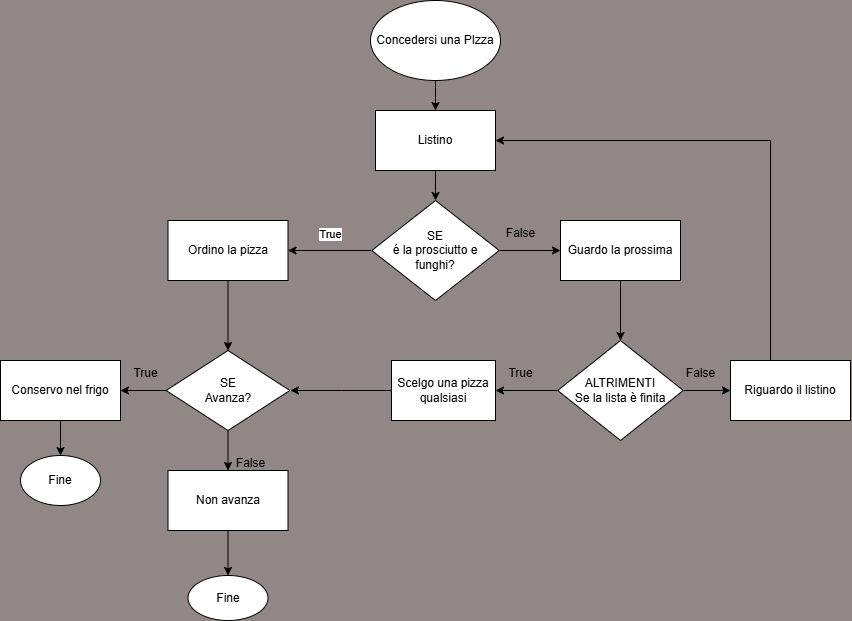

The diagram above was exported from draw.io. Its source (the exported page's mxGraphModel, read from the mxfile embedded in the PNG):
<mxGraphModel dx="1617" dy="421" grid="1" gridSize="10" guides="1" tooltips="1" connect="1" arrows="1" fold="1" page="1" pageScale="1" pageWidth="827" pageHeight="1169" background="#928787" math="0" shadow="0">
  <root>
    <mxCell id="0" />
    <mxCell id="1" parent="0" />
    <mxCell id="zxCdW4Nm8uSCNhhhQmR9-3" value="" style="edgeStyle=orthogonalEdgeStyle;rounded=0;orthogonalLoop=1;jettySize=auto;html=1;" edge="1" parent="1" source="zxCdW4Nm8uSCNhhhQmR9-1" target="zxCdW4Nm8uSCNhhhQmR9-2">
      <mxGeometry relative="1" as="geometry" />
    </mxCell>
    <mxCell id="zxCdW4Nm8uSCNhhhQmR9-1" value="Concedersi una PIzza" style="ellipse;whiteSpace=wrap;html=1;" vertex="1" parent="1">
      <mxGeometry x="350" y="10" width="130" height="80" as="geometry" />
    </mxCell>
    <mxCell id="zxCdW4Nm8uSCNhhhQmR9-5" value="" style="edgeStyle=orthogonalEdgeStyle;rounded=0;orthogonalLoop=1;jettySize=auto;html=1;" edge="1" parent="1" source="zxCdW4Nm8uSCNhhhQmR9-2">
      <mxGeometry relative="1" as="geometry">
        <mxPoint x="415" y="210" as="targetPoint" />
      </mxGeometry>
    </mxCell>
    <mxCell id="zxCdW4Nm8uSCNhhhQmR9-2" value="Listino" style="whiteSpace=wrap;html=1;" vertex="1" parent="1">
      <mxGeometry x="355" y="120" width="120" height="60" as="geometry" />
    </mxCell>
    <mxCell id="zxCdW4Nm8uSCNhhhQmR9-7" value="" style="edgeStyle=orthogonalEdgeStyle;rounded=0;orthogonalLoop=1;jettySize=auto;html=1;" edge="1" parent="1" target="zxCdW4Nm8uSCNhhhQmR9-6">
      <mxGeometry relative="1" as="geometry">
        <mxPoint x="415" y="270" as="sourcePoint" />
      </mxGeometry>
    </mxCell>
    <mxCell id="zxCdW4Nm8uSCNhhhQmR9-13" value="" style="edgeStyle=orthogonalEdgeStyle;rounded=0;orthogonalLoop=1;jettySize=auto;html=1;" edge="1" parent="1" source="zxCdW4Nm8uSCNhhhQmR9-6" target="zxCdW4Nm8uSCNhhhQmR9-12">
      <mxGeometry relative="1" as="geometry" />
    </mxCell>
    <mxCell id="zxCdW4Nm8uSCNhhhQmR9-52" style="edgeStyle=orthogonalEdgeStyle;rounded=0;orthogonalLoop=1;jettySize=auto;html=1;exitX=0;exitY=0.5;exitDx=0;exitDy=0;entryX=1;entryY=0.5;entryDx=0;entryDy=0;" edge="1" parent="1" source="zxCdW4Nm8uSCNhhhQmR9-6" target="zxCdW4Nm8uSCNhhhQmR9-9">
      <mxGeometry relative="1" as="geometry" />
    </mxCell>
    <mxCell id="zxCdW4Nm8uSCNhhhQmR9-53" value="True" style="edgeLabel;html=1;align=center;verticalAlign=middle;resizable=0;points=[];" vertex="1" connectable="0" parent="zxCdW4Nm8uSCNhhhQmR9-52">
      <mxGeometry x="0.001" y="-6" relative="1" as="geometry">
        <mxPoint y="-11" as="offset" />
      </mxGeometry>
    </mxCell>
    <mxCell id="zxCdW4Nm8uSCNhhhQmR9-6" value="&lt;div&gt;SE&lt;/div&gt;é la prosciutto e funghi?" style="rhombus;whiteSpace=wrap;html=1;" vertex="1" parent="1">
      <mxGeometry x="351.25" y="210" width="127.5" height="100" as="geometry" />
    </mxCell>
    <mxCell id="zxCdW4Nm8uSCNhhhQmR9-18" value="" style="edgeStyle=orthogonalEdgeStyle;rounded=0;orthogonalLoop=1;jettySize=auto;html=1;" edge="1" parent="1" source="zxCdW4Nm8uSCNhhhQmR9-9" target="zxCdW4Nm8uSCNhhhQmR9-17">
      <mxGeometry relative="1" as="geometry" />
    </mxCell>
    <mxCell id="zxCdW4Nm8uSCNhhhQmR9-9" value="Ordino la pizza" style="whiteSpace=wrap;html=1;" vertex="1" parent="1">
      <mxGeometry x="147.5" y="230" width="120" height="60" as="geometry" />
    </mxCell>
    <mxCell id="zxCdW4Nm8uSCNhhhQmR9-31" value="" style="edgeStyle=orthogonalEdgeStyle;rounded=0;orthogonalLoop=1;jettySize=auto;html=1;" edge="1" parent="1" source="zxCdW4Nm8uSCNhhhQmR9-12" target="zxCdW4Nm8uSCNhhhQmR9-30">
      <mxGeometry relative="1" as="geometry" />
    </mxCell>
    <mxCell id="zxCdW4Nm8uSCNhhhQmR9-12" value="Guardo la prossima" style="whiteSpace=wrap;html=1;" vertex="1" parent="1">
      <mxGeometry x="540" y="230" width="120" height="60" as="geometry" />
    </mxCell>
    <mxCell id="zxCdW4Nm8uSCNhhhQmR9-16" value="False" style="text;html=1;align=center;verticalAlign=middle;resizable=0;points=[];autosize=1;strokeColor=none;fillColor=none;" vertex="1" parent="1">
      <mxGeometry x="475" y="228" width="50" height="30" as="geometry" />
    </mxCell>
    <mxCell id="zxCdW4Nm8uSCNhhhQmR9-20" value="" style="edgeStyle=orthogonalEdgeStyle;rounded=0;orthogonalLoop=1;jettySize=auto;html=1;" edge="1" parent="1" source="zxCdW4Nm8uSCNhhhQmR9-17" target="zxCdW4Nm8uSCNhhhQmR9-19">
      <mxGeometry relative="1" as="geometry" />
    </mxCell>
    <mxCell id="zxCdW4Nm8uSCNhhhQmR9-48" value="" style="edgeStyle=orthogonalEdgeStyle;rounded=0;orthogonalLoop=1;jettySize=auto;html=1;" edge="1" parent="1" source="zxCdW4Nm8uSCNhhhQmR9-17" target="zxCdW4Nm8uSCNhhhQmR9-47">
      <mxGeometry relative="1" as="geometry" />
    </mxCell>
    <mxCell id="zxCdW4Nm8uSCNhhhQmR9-17" value="&lt;div&gt;SE&lt;/div&gt;Avanza?" style="rhombus;whiteSpace=wrap;html=1;" vertex="1" parent="1">
      <mxGeometry x="145.63" y="360" width="123.75" height="80" as="geometry" />
    </mxCell>
    <mxCell id="zxCdW4Nm8uSCNhhhQmR9-28" value="" style="edgeStyle=orthogonalEdgeStyle;rounded=0;orthogonalLoop=1;jettySize=auto;html=1;" edge="1" parent="1" source="zxCdW4Nm8uSCNhhhQmR9-19" target="zxCdW4Nm8uSCNhhhQmR9-27">
      <mxGeometry relative="1" as="geometry" />
    </mxCell>
    <mxCell id="zxCdW4Nm8uSCNhhhQmR9-19" value="Conservo nel frigo" style="whiteSpace=wrap;html=1;" vertex="1" parent="1">
      <mxGeometry x="-20.005000000000003" y="370" width="120" height="60" as="geometry" />
    </mxCell>
    <mxCell id="zxCdW4Nm8uSCNhhhQmR9-21" value="True" style="text;html=1;align=center;verticalAlign=middle;resizable=0;points=[];autosize=1;strokeColor=none;fillColor=none;" vertex="1" parent="1">
      <mxGeometry x="99.99" y="368" width="50" height="30" as="geometry" />
    </mxCell>
    <mxCell id="zxCdW4Nm8uSCNhhhQmR9-27" value="Fine" style="ellipse;whiteSpace=wrap;html=1;" vertex="1" parent="1">
      <mxGeometry y="465" width="80" height="50" as="geometry" />
    </mxCell>
    <mxCell id="zxCdW4Nm8uSCNhhhQmR9-33" value="" style="edgeStyle=orthogonalEdgeStyle;rounded=0;orthogonalLoop=1;jettySize=auto;html=1;" edge="1" parent="1" source="zxCdW4Nm8uSCNhhhQmR9-30" target="zxCdW4Nm8uSCNhhhQmR9-32">
      <mxGeometry relative="1" as="geometry" />
    </mxCell>
    <mxCell id="zxCdW4Nm8uSCNhhhQmR9-55" value="" style="edgeStyle=orthogonalEdgeStyle;rounded=0;orthogonalLoop=1;jettySize=auto;html=1;" edge="1" parent="1" source="zxCdW4Nm8uSCNhhhQmR9-30" target="zxCdW4Nm8uSCNhhhQmR9-54">
      <mxGeometry relative="1" as="geometry" />
    </mxCell>
    <mxCell id="zxCdW4Nm8uSCNhhhQmR9-30" value="ALTRIMENTI&lt;div&gt;Se la lista è finita&lt;/div&gt;" style="rhombus;whiteSpace=wrap;html=1;" vertex="1" parent="1">
      <mxGeometry x="537.19" y="350" width="125.62" height="100" as="geometry" />
    </mxCell>
    <mxCell id="zxCdW4Nm8uSCNhhhQmR9-46" style="edgeStyle=orthogonalEdgeStyle;rounded=0;orthogonalLoop=1;jettySize=auto;html=1;exitX=0;exitY=0.5;exitDx=0;exitDy=0;" edge="1" parent="1" source="zxCdW4Nm8uSCNhhhQmR9-32">
      <mxGeometry relative="1" as="geometry">
        <mxPoint x="270" y="400" as="targetPoint" />
      </mxGeometry>
    </mxCell>
    <mxCell id="zxCdW4Nm8uSCNhhhQmR9-32" value="Scelgo una pizza qualsiasi" style="whiteSpace=wrap;html=1;" vertex="1" parent="1">
      <mxGeometry x="371" y="370" width="104" height="60" as="geometry" />
    </mxCell>
    <mxCell id="zxCdW4Nm8uSCNhhhQmR9-44" value="True" style="text;html=1;align=center;verticalAlign=middle;resizable=0;points=[];autosize=1;strokeColor=none;fillColor=none;" vertex="1" parent="1">
      <mxGeometry x="475" y="368" width="50" height="30" as="geometry" />
    </mxCell>
    <mxCell id="zxCdW4Nm8uSCNhhhQmR9-51" value="" style="edgeStyle=orthogonalEdgeStyle;rounded=0;orthogonalLoop=1;jettySize=auto;html=1;" edge="1" parent="1" source="zxCdW4Nm8uSCNhhhQmR9-47" target="zxCdW4Nm8uSCNhhhQmR9-50">
      <mxGeometry relative="1" as="geometry" />
    </mxCell>
    <mxCell id="zxCdW4Nm8uSCNhhhQmR9-47" value="Non avanza" style="whiteSpace=wrap;html=1;" vertex="1" parent="1">
      <mxGeometry x="147.505" y="480" width="120" height="60" as="geometry" />
    </mxCell>
    <mxCell id="zxCdW4Nm8uSCNhhhQmR9-49" value="False" style="text;html=1;align=center;verticalAlign=middle;resizable=0;points=[];autosize=1;strokeColor=none;fillColor=none;" vertex="1" parent="1">
      <mxGeometry x="205" y="458" width="50" height="30" as="geometry" />
    </mxCell>
    <mxCell id="zxCdW4Nm8uSCNhhhQmR9-50" value="Fine" style="ellipse;whiteSpace=wrap;html=1;" vertex="1" parent="1">
      <mxGeometry x="167.51" y="585" width="80" height="45" as="geometry" />
    </mxCell>
    <mxCell id="zxCdW4Nm8uSCNhhhQmR9-56" style="edgeStyle=orthogonalEdgeStyle;rounded=0;orthogonalLoop=1;jettySize=auto;html=1;entryX=1;entryY=0.5;entryDx=0;entryDy=0;" edge="1" parent="1" source="zxCdW4Nm8uSCNhhhQmR9-54" target="zxCdW4Nm8uSCNhhhQmR9-2">
      <mxGeometry relative="1" as="geometry">
        <Array as="points">
          <mxPoint x="750" y="150" />
        </Array>
      </mxGeometry>
    </mxCell>
    <mxCell id="zxCdW4Nm8uSCNhhhQmR9-54" value="Riguardo il listino" style="whiteSpace=wrap;html=1;" vertex="1" parent="1">
      <mxGeometry x="710" y="370" width="120" height="60" as="geometry" />
    </mxCell>
    <mxCell id="zxCdW4Nm8uSCNhhhQmR9-57" value="False" style="text;html=1;align=center;verticalAlign=middle;resizable=0;points=[];autosize=1;strokeColor=none;fillColor=none;" vertex="1" parent="1">
      <mxGeometry x="655" y="368" width="50" height="30" as="geometry" />
    </mxCell>
  </root>
</mxGraphModel>